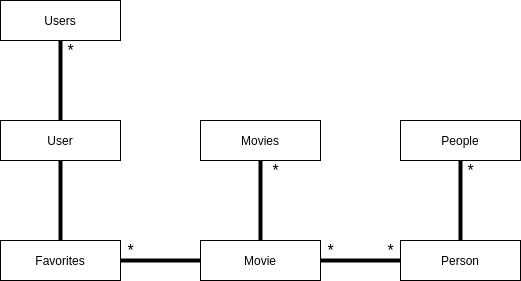

The diagram above was exported from draw.io. Its source (the exported page's mxGraphModel, read from the mxfile embedded in the PNG):
<mxGraphModel dx="981" dy="1594" grid="1" gridSize="10" guides="1" tooltips="1" connect="1" arrows="1" fold="1" page="1" pageScale="1" pageWidth="850" pageHeight="1100" math="0" shadow="0">
  <root>
    <mxCell id="0" />
    <mxCell id="1" parent="0" />
    <mxCell id="sEv98xkrvHDLpLsGb05V-1" value="Users" style="rounded=0;whiteSpace=wrap;html=1;" parent="1" vertex="1">
      <mxGeometry x="160" y="-80" width="120" height="40" as="geometry" />
    </mxCell>
    <mxCell id="sEv98xkrvHDLpLsGb05V-2" value="User" style="rounded=0;whiteSpace=wrap;html=1;" parent="1" vertex="1">
      <mxGeometry x="160" y="40" width="120" height="40" as="geometry" />
    </mxCell>
    <mxCell id="sEv98xkrvHDLpLsGb05V-3" value="Movie" style="rounded=0;whiteSpace=wrap;html=1;" parent="1" vertex="1">
      <mxGeometry x="360" y="160" width="120" height="40" as="geometry" />
    </mxCell>
    <mxCell id="sEv98xkrvHDLpLsGb05V-4" value="Movies" style="rounded=0;whiteSpace=wrap;html=1;" parent="1" vertex="1">
      <mxGeometry x="360" y="40" width="120" height="40" as="geometry" />
    </mxCell>
    <mxCell id="sEv98xkrvHDLpLsGb05V-5" value="People" style="rounded=0;whiteSpace=wrap;html=1;" parent="1" vertex="1">
      <mxGeometry x="560" y="40" width="120" height="40" as="geometry" />
    </mxCell>
    <mxCell id="sEv98xkrvHDLpLsGb05V-6" value="Person" style="rounded=0;whiteSpace=wrap;html=1;" parent="1" vertex="1">
      <mxGeometry x="560" y="160" width="120" height="40" as="geometry" />
    </mxCell>
    <mxCell id="sEv98xkrvHDLpLsGb05V-7" value="" style="endArrow=none;html=1;strokeWidth=4;" parent="1" source="sEv98xkrvHDLpLsGb05V-2" target="sEv98xkrvHDLpLsGb05V-1" edge="1">
      <mxGeometry width="50" height="50" relative="1" as="geometry">
        <mxPoint x="400" y="300" as="sourcePoint" />
        <mxPoint x="450" y="250" as="targetPoint" />
      </mxGeometry>
    </mxCell>
    <mxCell id="sEv98xkrvHDLpLsGb05V-8" value="" style="endArrow=none;html=1;strokeWidth=4;" parent="1" source="sEv98xkrvHDLpLsGb05V-2" target="GPhCVZtvUCp_TfeG5Its-1" edge="1">
      <mxGeometry width="50" height="50" relative="1" as="geometry">
        <mxPoint x="190" y="170" as="sourcePoint" />
        <mxPoint x="190" y="130" as="targetPoint" />
      </mxGeometry>
    </mxCell>
    <mxCell id="sEv98xkrvHDLpLsGb05V-9" value="" style="endArrow=none;html=1;strokeWidth=4;" parent="1" source="sEv98xkrvHDLpLsGb05V-3" target="sEv98xkrvHDLpLsGb05V-4" edge="1">
      <mxGeometry width="50" height="50" relative="1" as="geometry">
        <mxPoint x="290" y="190" as="sourcePoint" />
        <mxPoint x="370" y="190" as="targetPoint" />
      </mxGeometry>
    </mxCell>
    <mxCell id="sEv98xkrvHDLpLsGb05V-10" value="" style="endArrow=none;html=1;strokeWidth=4;" parent="1" source="sEv98xkrvHDLpLsGb05V-5" target="sEv98xkrvHDLpLsGb05V-6" edge="1">
      <mxGeometry width="50" height="50" relative="1" as="geometry">
        <mxPoint x="300" y="200" as="sourcePoint" />
        <mxPoint x="380" y="200" as="targetPoint" />
      </mxGeometry>
    </mxCell>
    <mxCell id="sEv98xkrvHDLpLsGb05V-11" value="" style="endArrow=none;html=1;strokeWidth=4;" parent="1" source="6upjtEDm9wtUGreIPSu7-4" target="sEv98xkrvHDLpLsGb05V-6" edge="1">
      <mxGeometry width="50" height="50" relative="1" as="geometry">
        <mxPoint x="310" y="210" as="sourcePoint" />
        <mxPoint x="390" y="210" as="targetPoint" />
      </mxGeometry>
    </mxCell>
    <mxCell id="sEv98xkrvHDLpLsGb05V-12" value="&lt;font style=&quot;font-size: 16px&quot;&gt;*&lt;/font&gt;" style="text;html=1;align=center;verticalAlign=middle;resizable=0;points=[];autosize=1;" parent="1" vertex="1">
      <mxGeometry x="220" y="-40" width="20" height="20" as="geometry" />
    </mxCell>
    <mxCell id="sEv98xkrvHDLpLsGb05V-14" value="&lt;font style=&quot;font-size: 16px&quot;&gt;*&lt;/font&gt;" style="text;html=1;align=center;verticalAlign=middle;resizable=0;points=[];autosize=1;" parent="1" vertex="1">
      <mxGeometry x="480" y="160" width="20" height="20" as="geometry" />
    </mxCell>
    <mxCell id="sEv98xkrvHDLpLsGb05V-16" value="&lt;font style=&quot;font-size: 16px&quot;&gt;*&lt;/font&gt;" style="text;html=1;align=center;verticalAlign=middle;resizable=0;points=[];autosize=1;" parent="1" vertex="1">
      <mxGeometry x="425" y="80" width="20" height="20" as="geometry" />
    </mxCell>
    <mxCell id="sEv98xkrvHDLpLsGb05V-17" value="&lt;font style=&quot;font-size: 16px&quot;&gt;*&lt;/font&gt;" style="text;html=1;align=center;verticalAlign=middle;resizable=0;points=[];autosize=1;" parent="1" vertex="1">
      <mxGeometry x="620" y="80" width="20" height="20" as="geometry" />
    </mxCell>
    <mxCell id="6upjtEDm9wtUGreIPSu7-1" value="&lt;font style=&quot;font-size: 16px&quot;&gt;*&lt;/font&gt;" style="text;html=1;align=center;verticalAlign=middle;resizable=0;points=[];autosize=1;" parent="1" vertex="1">
      <mxGeometry x="280" y="160" width="20" height="20" as="geometry" />
    </mxCell>
    <mxCell id="6upjtEDm9wtUGreIPSu7-4" value="&lt;font style=&quot;font-size: 16px&quot;&gt;*&lt;/font&gt;" style="text;html=1;align=center;verticalAlign=middle;resizable=0;points=[];autosize=1;" parent="1" vertex="1">
      <mxGeometry x="540" y="160" width="20" height="20" as="geometry" />
    </mxCell>
    <mxCell id="6upjtEDm9wtUGreIPSu7-6" value="" style="endArrow=none;html=1;strokeWidth=4;" parent="1" source="sEv98xkrvHDLpLsGb05V-3" target="sEv98xkrvHDLpLsGb05V-6" edge="1">
      <mxGeometry width="50" height="50" relative="1" as="geometry">
        <mxPoint x="480" y="180" as="sourcePoint" />
        <mxPoint x="560" y="180" as="targetPoint" />
      </mxGeometry>
    </mxCell>
    <mxCell id="GPhCVZtvUCp_TfeG5Its-1" value="Favorites" style="rounded=0;whiteSpace=wrap;html=1;" vertex="1" parent="1">
      <mxGeometry x="160" y="160" width="120" height="40" as="geometry" />
    </mxCell>
    <mxCell id="GPhCVZtvUCp_TfeG5Its-2" value="" style="endArrow=none;html=1;strokeWidth=4;" edge="1" parent="1" source="GPhCVZtvUCp_TfeG5Its-1" target="sEv98xkrvHDLpLsGb05V-3">
      <mxGeometry width="50" height="50" relative="1" as="geometry">
        <mxPoint x="160" y="210" as="sourcePoint" />
        <mxPoint x="210" y="230" as="targetPoint" />
      </mxGeometry>
    </mxCell>
  </root>
</mxGraphModel>